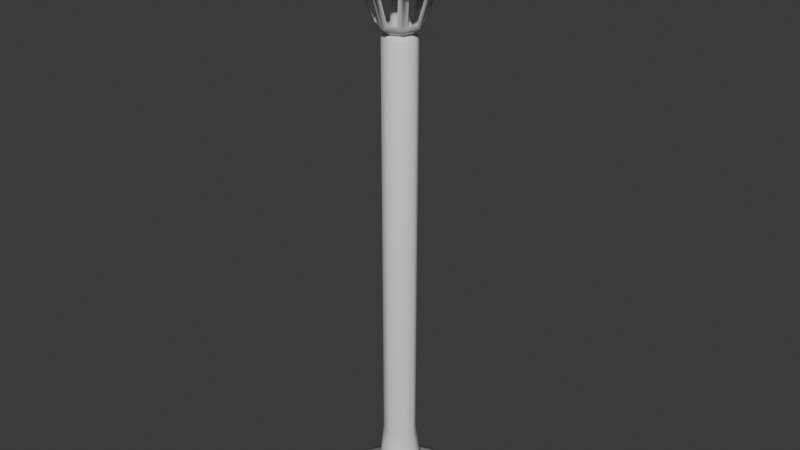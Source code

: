 # Source: Streetlight.blend  (saved by Blender 4.3.34; exported with 4.5.12 LTS)
import bpy
from mathutils import Matrix  # noqa: F401  (used for matrix-valued properties, if any)

bpy.ops.wm.read_factory_settings(use_empty=True)
scene = bpy.context.scene
scene.name = 'Scene'

# ---- collections
col_collection = bpy.data.collections.new('Collection'); scene.collection.children.link(col_collection)

# ---- materials (node trees are filled in below, after node groups)
mat_lamp = bpy.data.materials.new('Lamp')
mat_metal = bpy.data.materials.new('Metal')

# ---- material node trees
mat_lamp.use_nodes = True; mat_lamp.node_tree.nodes.clear()
_N = mat_lamp.node_tree.nodes; _L = mat_lamp.node_tree.links
n0 = _N.new('ShaderNodeBsdfPrincipled'); n0.name = 'Principled BSDF'; n0.location = (10, 300)
n1 = _N.new('ShaderNodeOutputMaterial'); n1.name = 'Material Output'; n1.location = (300, 300)
_L.new(n0.outputs[0], n1.inputs[0])
n1.is_active_output = True
mat_metal.use_nodes = True; mat_metal.node_tree.nodes.clear()
_N = mat_metal.node_tree.nodes; _L = mat_metal.node_tree.links
n0 = _N.new('ShaderNodeBsdfPrincipled'); n0.name = 'Principled BSDF'; n0.location = (10, 300)
n1 = _N.new('ShaderNodeOutputMaterial'); n1.name = 'Material Output'; n1.location = (300, 300)
_L.new(n0.outputs[0], n1.inputs[0])
n1.is_active_output = True

# ---- world
world_world = bpy.data.worlds.new('World'); scene.world = world_world
world_world.use_nodes = True; world_world.node_tree.nodes.clear()
_N = world_world.node_tree.nodes; _L = world_world.node_tree.links
n0 = _N.new('ShaderNodeOutputWorld'); n0.name = 'World Output'; n0.location = (300, 300)
n1 = _N.new('ShaderNodeBackground'); n1.name = 'Background'; n1.location = (10, 300)
n1.inputs[0].default_value = (0.05088, 0.05088, 0.05088, 1.0)
_L.new(n1.outputs[0], n0.inputs[0])
n0.is_active_output = True
world_world.color = (0.05088, 0.05088, 0.05088)
world_world.sun_shadow_jitter_overblur = 0.0

# ---- meshes
me_cylinder = bpy.data.meshes.new('Cylinder')
me_cylinder.from_pydata([(0.0, 1.0, 0.0), (0.0, 0.7884, 0.3), (0.7071, 0.7071, 0.0), (0.5574, 0.5574, 0.3), (1.0, 0.0, 0.0), (0.7884, 0.0, 0.3), (0.7071, -0.7071, 0.0), (0.5574, -0.5574, 0.3), (0.0, -1.0, 0.0), (0.0, -0.7884, 0.3), (-0.7071, -0.7071, 0.0), (-0.5574, -0.5574, 0.3), (-1.0, 0.0, 0.0), (-0.7884, 0.0, 0.3), (-0.7071, 0.7071, 0.0), (-0.5574, 0.5574, 0.3), (0.7071, 0.7071, 0.3), (0.0, 1.0, 0.3), (1.0, 0.0, 0.3), (0.7071, -0.7071, 0.3), (0.0, -1.0, 0.3), (-0.7071, -0.7071, 0.3), (-1.0, 0.0, 0.3), (-0.7071, 0.7071, 0.3), (1.121e-09, 0.378, 0.7897), (0.2673, 0.2673, 0.7897), (0.378, 0.0, 0.7897), (0.2673, -0.2673, 0.7897), (1.121e-09, -0.378, 0.7897), (-0.2673, -0.2673, 0.7897), (-0.378, 0.0, 0.7897), (-0.2673, 0.2673, 0.7897), (2.209e-09, 0.313, 1.442), (0.2213, 0.2213, 1.442), (0.313, 0.0, 1.442), (0.2213, -0.2213, 1.442), (2.209e-09, -0.313, 1.442), (-0.2213, -0.2213, 1.442), (-0.313, 0.0, 1.442), (-0.2213, 0.2213, 1.442), (-8.318e-07, 0.313, 9.197), (0.2213, 0.2213, 9.197), (0.313, 0.0, 9.197), (0.2213, -0.2213, 9.197), (-8.318e-07, -0.313, 9.197), (-0.2213, -0.2213, 9.197), (-0.313, 0.0, 9.197), (-0.2213, 0.2213, 9.197), (0.1763, 0.1763, 9.285), (-8.323e-07, 0.2494, 9.285), (0.2494, 0.0, 9.285), (0.1763, -0.1763, 9.285), (-8.323e-07, -0.2494, 9.285), (-0.1763, -0.1763, 9.285), (-0.2494, 0.0, 9.285), (-0.1763, 0.1763, 9.285), (0.1763, 0.1763, 9.285), (-8.323e-07, 0.2494, 9.285), (0.2494, 0.0, 9.285), (0.1763, -0.1763, 9.285), (-8.323e-07, -0.2494, 9.285), (-0.1763, -0.1763, 9.285), (-0.2494, 0.0, 9.285), (-0.1763, 0.1763, 9.285), (0.2944, 0.2944, 9.4), (-8.284e-07, 0.4163, 9.4), (0.4163, 0.0, 9.4), (0.2944, -0.2944, 9.4), (-8.284e-07, -0.4163, 9.4), (-0.2944, -0.2944, 9.4), (-0.4163, 0.0, 9.4), (-0.2944, 0.2944, 9.4), (0.5243, 0.5243, 10.34), (-1.285e-06, 0.7415, 10.34), (0.7415, 0.0, 10.34), (0.5243, -0.5243, 10.34), (-1.285e-06, -0.7415, 10.34), (-0.5243, -0.5243, 10.34), (-0.7415, 0.0, 10.34), (-0.5243, 0.5243, 10.34), (0.7878, 0.7878, 10.37), (-1.287e-06, 1.114, 10.37), (1.114, -3.744e-09, 10.37), (0.7878, -0.7878, 10.37), (-1.287e-06, -1.114, 10.37), (-0.7878, -0.7878, 10.37), (-1.114, -3.744e-09, 10.37), (-0.7878, 0.7878, 10.37), (0.2398, 0.2398, 11.04), (0.5868, 0.5868, 10.79), (0.3134, 0.3134, 10.96), (0.4013, 0.4013, 10.87), (0.4969, 0.4969, 10.82), (-1.274e-06, 0.8299, 10.79), (-1.237e-06, 0.3392, 11.04), (-1.263e-06, 0.7027, 10.82), (-1.252e-06, 0.5675, 10.87), (-1.243e-06, 0.4433, 10.96), (0.3392, -1.49e-08, 11.04), (0.8299, -2.789e-09, 10.79), (0.4433, -1.327e-08, 10.96), (0.5675, -1.024e-08, 10.87), (0.7027, -6.985e-09, 10.82), (0.2398, -0.2398, 11.04), (0.5868, -0.5868, 10.79), (0.3134, -0.3134, 10.96), (0.4013, -0.4013, 10.87), (0.4969, -0.4969, 10.82), (-1.237e-06, -0.3392, 11.04), (-1.274e-06, -0.8299, 10.79), (-1.244e-06, -0.4433, 10.96), (-1.252e-06, -0.5675, 10.87), (-1.263e-06, -0.7027, 10.82), (-0.2398, -0.2398, 11.04), (-0.5868, -0.5868, 10.79), (-0.3134, -0.3134, 10.96), (-0.4013, -0.4013, 10.87), (-0.4969, -0.4969, 10.82), (-0.3392, -7.451e-09, 11.04), (-0.8299, -2.789e-09, 10.79), (-0.4433, -6.752e-09, 10.96), (-0.5675, -6.054e-09, 10.87), (-0.7027, -3.958e-09, 10.82), (-0.2398, 0.2398, 11.04), (-0.5868, 0.5868, 10.79), (-0.3134, 0.3134, 10.96), (-0.4013, 0.4013, 10.87), (-0.4969, 0.4969, 10.82), (-1.363e-06, 0.1595, 11.22), (0.1128, 0.1128, 11.22), (0.1595, -7.88e-09, 11.22), (0.1128, -0.1128, 11.22), (-1.365e-06, -0.1595, 11.22), (-0.1128, -0.1128, 11.22), (-0.1595, -7.554e-09, 11.22), (-0.1128, 0.1128, 11.22), (-1.369e-06, 0.2342, 11.22), (0.1656, 0.1656, 11.22), (0.2342, -1.029e-08, 11.22), (0.1656, -0.1656, 11.22), (-1.369e-06, -0.2342, 11.22), (-0.1656, -0.1656, 11.22), (-0.2342, -5.145e-09, 11.22), (-0.1656, 0.1656, 11.22), (-1.365e-06, 0.1192, 11.3), (0.08427, 0.08427, 11.3), (0.1192, -5.652e-09, 11.3), (0.08427, -0.08427, 11.3), (-1.367e-06, -0.1192, 11.3), (-0.08428, -0.08427, 11.3), (-0.1192, -5.408e-09, 11.3), (-0.08428, 0.08427, 11.3), (-1.209e-06, 0.1192, 11.35), (0.08427, 0.08427, 11.35), (0.1192, -5.652e-09, 11.35), (0.08427, -0.08427, 11.35), (-1.211e-06, -0.1192, 11.35), (-0.08428, -0.08427, 11.35), (-0.1192, -5.408e-09, 11.35), (-0.08428, 0.08427, 11.35), (-1.295e-06, 0.1805, 11.41), (0.1276, 0.1276, 11.41), (0.1805, -9.037e-09, 11.41), (0.1276, -0.1276, 11.41), (-1.297e-06, -0.1805, 11.41), (-0.1276, -0.1276, 11.41), (-0.1805, -8.668e-09, 11.41), (-0.1276, 0.1276, 11.41), (-1.436e-06, 0.1805, 11.52), (0.1276, 0.1276, 11.52), (0.1805, -9.037e-09, 11.52), (0.1276, -0.1276, 11.52), (-1.439e-06, -0.1805, 11.52), (-0.1276, -0.1276, 11.52), (-0.1805, -8.668e-09, 11.52), (-0.1276, 0.1276, 11.52), (-1.382e-06, 0.118, 11.57), (0.08342, 0.08342, 11.57), (0.118, -4.617e-09, 11.57), (0.08342, -0.08342, 11.57), (-1.384e-06, -0.118, 11.57), (-0.08342, -0.08342, 11.57), (-0.118, -4.376e-09, 11.57), (-0.08342, 0.08342, 11.57), (-0.2317, -0.3501, 9.486), (-0.08371, -0.4114, 9.486), (-0.08371, -0.6771, 10.25), (-0.4196, -0.538, 10.25), (0.3501, -0.2317, 9.486), (0.4114, -0.08371, 9.486), (0.6771, -0.08371, 10.25), (0.538, -0.4196, 10.25), (0.2317, 0.3501, 9.486), (0.08371, 0.4114, 9.486), (0.08371, 0.6771, 10.25), (0.4196, 0.538, 10.25), (-0.08371, 0.4114, 9.486), (-0.2317, 0.3501, 9.486), (-0.4196, 0.538, 10.25), (-0.08371, 0.6771, 10.25), (-0.4114, -0.08371, 9.486), (-0.3501, -0.2317, 9.486), (-0.538, -0.4196, 10.25), (-0.6771, -0.08371, 10.25), (0.08371, -0.4114, 9.486), (0.2317, -0.3501, 9.486), (0.4196, -0.538, 10.25), (0.08371, -0.6771, 10.25), (0.4114, 0.08371, 9.486), (0.3501, 0.2317, 9.486), (0.538, 0.4196, 10.25), (0.6771, 0.08371, 10.25), (-0.3501, 0.2317, 9.486), (-0.4114, 0.08371, 9.486), (-0.6771, 0.08371, 10.25), (-0.538, 0.4196, 10.25), (0.115, 0.115, 9.47), (-7.728e-07, 0.1627, 9.47), (0.1627, 0.0, 9.47), (0.115, -0.115, 9.47), (-7.728e-07, -0.1627, 9.47), (-0.115, -0.115, 9.47), (-0.1627, 0.0, 9.47), (-0.115, 0.115, 9.47), (0.115, 0.115, 9.591), (-5.798e-07, 0.1627, 9.591), (0.1627, 0.0, 9.591), (0.115, -0.115, 9.591), (-5.798e-07, -0.1627, 9.591), (-0.115, -0.115, 9.591), (-0.1627, 0.0, 9.591), (-0.115, 0.115, 9.591), (0.08925, 0.08925, 9.758), (-8.456e-07, 0.1262, 9.758), (0.1262, 4.174e-10, 9.758), (0.08925, -0.08925, 9.758), (-8.456e-07, -0.1262, 9.758), (-0.08926, -0.08925, 9.758), (-0.1262, 4.174e-10, 9.758), (-0.08926, 0.08925, 9.758), (0.08925, 0.08925, 9.906), (-5.504e-07, 0.1262, 9.906), (0.1262, 4.174e-10, 9.906), (0.08925, -0.08925, 9.906), (-5.504e-07, -0.1262, 9.906), (-0.08926, -0.08925, 9.906), (-0.1262, 4.174e-10, 9.906), (-0.08926, 0.08925, 9.906), (0.1073, 0.1073, 9.96), (-4.439e-07, 0.1518, 9.96), (0.1518, 5.02e-10, 9.96), (0.1073, -0.1073, 9.96), (-4.439e-07, -0.1518, 9.96), (-0.1073, -0.1073, 9.96), (-0.1518, 5.02e-10, 9.96), (-0.1073, 0.1073, 9.96), (0.1212, 0.1212, 10.03), (-4.434e-07, 0.1714, 10.03), (0.1714, 8.072e-10, 10.03), (0.1212, -0.1212, 10.03), (-4.434e-07, -0.1714, 10.03), (-0.1212, -0.1212, 10.03), (-0.1714, 8.072e-10, 10.03), (-0.1212, 0.1212, 10.03), (0.1212, 0.1212, 10.14), (-2.131e-07, 0.1714, 10.14), (0.1714, 8.072e-10, 10.14), (0.1212, -0.1212, 10.14), (-2.131e-07, -0.1714, 10.14), (-0.1212, -0.1212, 10.14), (-0.1714, 8.072e-10, 10.14), (-0.1212, 0.1212, 10.14), (0.1018, 0.1018, 10.2), (-2.588e-07, 0.1439, 10.2), (0.1439, 9.763e-10, 10.2), (0.1018, -0.1018, 10.2), (-2.588e-07, -0.1439, 10.2), (-0.1018, -0.1018, 10.2), (-0.1439, 9.763e-10, 10.2), (-0.1018, 0.1018, 10.2), (0.06217, 0.06217, 10.26), (-3.498e-07, 0.08792, 10.26), (0.08792, 5.964e-10, 10.26), (0.06217, -0.06217, 10.26), (-3.498e-07, -0.08792, 10.26), (-0.06217, -0.06217, 10.26), (-0.08792, 5.964e-10, 10.26), (-0.06217, 0.06217, 10.26)], [], [(0, 17, 16, 2), (2, 16, 18, 4), (4, 18, 19, 6), (6, 19, 20, 8), (8, 20, 21, 10), (10, 21, 22, 12), (1, 15, 31, 24), (12, 22, 23, 14), (14, 23, 17, 0), (0, 2, 4, 6, 8, 10, 12, 14), (1, 3, 16, 17), (3, 5, 18, 16), (5, 7, 19, 18), (7, 9, 20, 19), (9, 11, 21, 20), (11, 13, 22, 21), (13, 15, 23, 22), (15, 1, 17, 23), (27, 26, 34, 35), (13, 11, 29, 30), (9, 7, 27, 28), (5, 3, 25, 26), (15, 13, 30, 31), (11, 9, 28, 29), (7, 5, 26, 27), (3, 1, 24, 25), (39, 38, 46, 47), (25, 24, 32, 33), (24, 31, 39, 32), (30, 29, 37, 38), (28, 27, 35, 36), (26, 25, 33, 34), (31, 30, 38, 39), (29, 28, 36, 37), (47, 46, 54, 55), (37, 36, 44, 45), (35, 34, 42, 43), (33, 32, 40, 41), (32, 39, 47, 40), (38, 37, 45, 46), (36, 35, 43, 44), (34, 33, 41, 42), (52, 51, 59, 60), (45, 44, 52, 53), (43, 42, 50, 51), (41, 40, 49, 48), (40, 47, 55, 49), (46, 45, 53, 54), (44, 43, 51, 52), (42, 41, 48, 50), (57, 63, 71, 65), (50, 48, 56, 58), (55, 54, 62, 63), (53, 52, 60, 61), (51, 50, 58, 59), (48, 49, 57, 56), (49, 55, 63, 57), (54, 53, 61, 62), (58, 59, 219, 218), (62, 61, 69, 70), (60, 59, 67, 68), (58, 56, 64, 66), (63, 62, 70, 71), (61, 60, 68, 69), (59, 58, 66, 67), (56, 57, 65, 64), (79, 78, 86, 87), (60, 61, 221, 220), (62, 63, 223, 222), (56, 58, 218, 216), (59, 60, 220, 219), (61, 62, 222, 221), (222, 223, 231, 230), (63, 57, 217, 223), (87, 86, 119, 124), (77, 76, 84, 85), (75, 74, 82, 83), (72, 73, 81, 80), (73, 79, 87, 81), (78, 77, 85, 86), (76, 75, 83, 84), (74, 72, 80, 82), (82, 80, 89, 99), (85, 84, 109, 114), (81, 87, 124, 93), (86, 85, 114, 119), (84, 83, 104, 109), (98, 88, 137, 138), (83, 82, 99, 104), (89, 93, 95, 92), (92, 95, 96, 91), (91, 96, 97, 90), (90, 97, 94, 88), (99, 89, 92, 102), (102, 92, 91, 101), (101, 91, 90, 100), (100, 90, 88, 98), (104, 99, 102, 107), (107, 102, 101, 106), (106, 101, 100, 105), (105, 100, 98, 103), (109, 104, 107, 112), (112, 107, 106, 111), (111, 106, 105, 110), (110, 105, 103, 108), (114, 109, 112, 117), (117, 112, 111, 116), (116, 111, 110, 115), (115, 110, 108, 113), (119, 114, 117, 122), (122, 117, 116, 121), (121, 116, 115, 120), (120, 115, 113, 118), (124, 119, 122, 127), (127, 122, 121, 126), (126, 121, 120, 125), (125, 120, 118, 123), (93, 124, 127, 95), (95, 127, 126, 96), (96, 126, 125, 97), (97, 125, 123, 94), (80, 81, 93, 89), (130, 129, 145, 146), (103, 98, 138, 139), (108, 103, 139, 140), (113, 108, 140, 141), (118, 113, 141, 142), (123, 118, 142, 143), (94, 123, 143, 136), (88, 94, 136, 137), (128, 129, 137, 136), (129, 130, 138, 137), (130, 131, 139, 138), (131, 132, 140, 139), (132, 133, 141, 140), (133, 134, 142, 141), (134, 135, 143, 142), (135, 128, 136, 143), (144, 151, 159, 152), (135, 134, 150, 151), (133, 132, 148, 149), (131, 130, 146, 147), (129, 128, 144, 145), (128, 135, 151, 144), (134, 133, 149, 150), (132, 131, 147, 148), (155, 154, 162, 163), (150, 149, 157, 158), (148, 147, 155, 156), (146, 145, 153, 154), (151, 150, 158, 159), (149, 148, 156, 157), (147, 146, 154, 155), (145, 144, 152, 153), (167, 166, 174, 175), (153, 152, 160, 161), (152, 159, 167, 160), (158, 157, 165, 166), (156, 155, 163, 164), (154, 153, 161, 162), (159, 158, 166, 167), (157, 156, 164, 165), (172, 171, 179, 180), (165, 164, 172, 173), (163, 162, 170, 171), (161, 160, 168, 169), (160, 167, 175, 168), (166, 165, 173, 174), (164, 163, 171, 172), (162, 161, 169, 170), (177, 176, 183, 182, 181, 180, 179, 178), (170, 169, 177, 178), (175, 174, 182, 183), (173, 172, 180, 181), (171, 170, 178, 179), (169, 168, 176, 177), (168, 175, 183, 176), (174, 173, 181, 182), (69, 68, 185, 184), (68, 76, 186, 185), (76, 77, 187, 186), (77, 69, 184, 187), (67, 66, 189, 188), (66, 74, 190, 189), (74, 75, 191, 190), (75, 67, 188, 191), (64, 65, 193, 192), (65, 73, 194, 193), (73, 72, 195, 194), (72, 64, 192, 195), (65, 71, 197, 196), (71, 79, 198, 197), (79, 73, 199, 198), (73, 65, 196, 199), (70, 69, 201, 200), (69, 77, 202, 201), (77, 78, 203, 202), (78, 70, 200, 203), (68, 67, 205, 204), (67, 75, 206, 205), (75, 76, 207, 206), (76, 68, 204, 207), (66, 64, 209, 208), (64, 72, 210, 209), (72, 74, 211, 210), (74, 66, 208, 211), (71, 70, 213, 212), (70, 78, 214, 213), (78, 79, 215, 214), (79, 71, 212, 215), (57, 56, 216, 217), (224, 226, 234, 232), (220, 221, 229, 228), (218, 219, 227, 226), (217, 216, 224, 225), (223, 217, 225, 231), (221, 222, 230, 229), (219, 220, 228, 227), (216, 218, 226, 224), (239, 233, 241, 247), (230, 231, 239, 238), (228, 229, 237, 236), (226, 227, 235, 234), (225, 224, 232, 233), (231, 225, 233, 239), (229, 230, 238, 237), (227, 228, 236, 235), (242, 243, 251, 250), (237, 238, 246, 245), (235, 236, 244, 243), (232, 234, 242, 240), (238, 239, 247, 246), (236, 237, 245, 244), (234, 235, 243, 242), (233, 232, 240, 241), (254, 255, 263, 262), (241, 240, 248, 249), (247, 241, 249, 255), (245, 246, 254, 253), (243, 244, 252, 251), (240, 242, 250, 248), (246, 247, 255, 254), (244, 245, 253, 252), (259, 260, 268, 267), (252, 253, 261, 260), (250, 251, 259, 258), (249, 248, 256, 257), (255, 249, 257, 263), (253, 254, 262, 261), (251, 252, 260, 259), (248, 250, 258, 256), (271, 265, 273, 279), (256, 258, 266, 264), (262, 263, 271, 270), (260, 261, 269, 268), (258, 259, 267, 266), (257, 256, 264, 265), (263, 257, 265, 271), (261, 262, 270, 269), (276, 277, 285, 284), (269, 270, 278, 277), (267, 268, 276, 275), (264, 266, 274, 272), (270, 271, 279, 278), (268, 269, 277, 276), (266, 267, 275, 274), (265, 264, 272, 273), (280, 282, 283, 284, 285, 286, 287, 281), (274, 275, 283, 282), (273, 272, 280, 281), (279, 273, 281, 287), (277, 278, 286, 285), (275, 276, 284, 283), (272, 274, 282, 280), (278, 279, 287, 286)])
me_cylinder.polygons.foreach_set('use_smooth', [1, 1, 1, 1, 1, 1, 1, 1, 1, 1, 1, 1, 1, 1, 1, 1, 1, 1, 1, 1, 1, 1, 1, 1, 1, 1, 1, 1, 1, 1, 1, 1, 1, 1, 1, 1, 1, 1, 1, 1, 1, 1, 1, 1, 1, 1, 1, 1, 1, 1, 1, 1, 1, 1, 1, 1, 1, 1, 1, 1, 1, 1, 1, 1, 1, 1, 1, 1, 1, 1, 1, 1, 1, 1, 1, 1, 1, 1, 1, 1, 1, 1, 1, 1, 1, 1, 1, 1, 1, 1, 1, 1, 1, 1, 1, 1, 1, 1, 1, 1, 1, 1, 1, 1, 1, 1, 1, 1, 1, 1, 1, 1, 1, 1, 1, 1, 1, 1, 1, 1, 1, 1, 1, 1, 1, 1, 1, 1, 1, 1, 1, 1, 1, 1, 1, 1, 1, 1, 1, 1, 1, 1, 1, 1, 1, 1, 1, 1, 1, 1, 1, 1, 1, 1, 1, 1, 1, 1, 1, 1, 1, 1, 1, 1, 1, 1, 1, 1, 1, 1, 1, 1, 1, 1, 1, 1, 1, 1, 1, 1, 1, 1, 1, 1, 1, 1, 1, 1, 1, 1, 1, 1, 1, 1, 1, 1, 1, 1, 1, 1, 1, 1, 1, 1, 1, 1, 1, 1, 1, 1, 1, 1, 1, 1, 1, 1, 1, 1, 1, 1, 1, 1, 1, 1, 1, 1, 1, 1, 1, 1, 1, 1, 1, 1, 1, 1, 1, 1, 1, 1, 1, 1, 1, 1, 1, 1, 1, 1, 1, 1, 1, 1, 1, 1, 1, 1, 1, 1, 1, 1, 1, 1, 1, 1, 1, 1, 1, 0, 1, 1, 1, 1, 1, 1, 1])
me_cylinder.polygons.foreach_set('material_index', [1, 1, 1, 1, 1, 1, 1, 1, 1, 1, 1, 1, 1, 1, 1, 1, 1, 1, 1, 1, 1, 1, 1, 1, 1, 1, 1, 1, 1, 1, 1, 1, 1, 1, 1, 1, 1, 1, 1, 1, 1, 1, 1, 1, 1, 1, 1, 1, 1, 1, 1, 1, 1, 1, 1, 1, 1, 1, 1, 1, 1, 1, 1, 1, 1, 1, 1, 1, 1, 1, 1, 1, 0, 1, 1, 1, 1, 1, 1, 1, 1, 1, 1, 1, 1, 1, 1, 1, 1, 1, 1, 1, 1, 1, 1, 1, 1, 1, 1, 1, 1, 1, 1, 1, 1, 1, 1, 1, 1, 1, 1, 1, 1, 1, 1, 1, 1, 1, 1, 1, 1, 1, 1, 1, 1, 1, 1, 1, 1, 1, 1, 1, 1, 1, 1, 1, 1, 1, 1, 1, 1, 1, 1, 1, 1, 1, 1, 1, 1, 1, 1, 1, 1, 1, 1, 1, 1, 1, 1, 1, 1, 1, 1, 1, 1, 1, 1, 1, 1, 1, 1, 1, 1, 1, 1, 1, 1, 1, 1, 1, 1, 1, 1, 1, 1, 1, 1, 1, 1, 1, 1, 1, 1, 1, 1, 1, 1, 1, 1, 1, 1, 1, 1, 1, 1, 1, 1, 1, 1, 1, 1, 0, 0, 0, 0, 0, 0, 0, 0, 0, 0, 0, 0, 0, 0, 0, 0, 0, 0, 0, 0, 0, 0, 0, 0, 0, 0, 0, 0, 0, 0, 0, 0, 0, 0, 0, 0, 0, 0, 0, 0, 0, 0, 0, 0, 0, 0, 0, 0, 0, 0, 0, 0, 0, 0, 0, 0, 0, 0, 0, 0, 0, 0, 0, 0])
_uv = me_cylinder.uv_layers.new(name='UVMap')
_uv.uv.foreach_set('vector', [1.0, 0.5, 1.0, 1.0, 0.875, 1.0, 0.875, 0.5, 0.875, 0.5, 0.875, 1.0, 0.75, 1.0, 0.75, 0.5, 0.75, 0.5, 0.75, 1.0, 0.625, 1.0, 0.625, 0.5, 0.625, 0.5, 0.625, 1.0, 0.5, 1.0, 0.5, 0.5, 0.5, 0.5, 0.5, 1.0, 0.375, 1.0, 0.375, 0.5, 0.375, 0.5, 0.375, 1.0, 0.25, 1.0, 0.25, 0.5, 0.25, 0.4392, 0.1162, 0.3838, 0.1162, 0.3838, 0.25, 0.4392, 0.25, 0.5, 0.25, 1.0, 0.125, 1.0, 0.125, 0.5, 0.125, 0.5, 0.125, 1.0, 0.0, 1.0, 0.0, 0.5, 0.75, 0.49, 0.9197, 0.4197, 0.99, 0.25, 0.9197, 0.08029, 0.75, 0.01, 0.5803, 0.08029, 0.51, 0.25, 0.5803, 0.4197, 0.25, 0.4392, 0.3838, 0.3838, 0.4197, 0.4197, 0.25, 0.49, 0.3838, 0.3838, 0.4392, 0.25, 0.49, 0.25, 0.4197, 0.4197, 0.4392, 0.25, 0.3838, 0.1162, 0.4197, 0.08029, 0.49, 0.25, 0.3838, 0.1162, 0.25, 0.0608, 0.25, 0.01, 0.4197, 0.08029, 0.25, 0.0608, 0.1162, 0.1162, 0.08029, 0.08029, 0.25, 0.01, 0.1162, 0.1162, 0.0608, 0.25, 0.01, 0.25, 0.08029, 0.08029, 0.0608, 0.25, 0.1162, 0.3838, 0.08029, 0.4197, 0.01, 0.25, 0.1162, 0.3838, 0.25, 0.4392, 0.25, 0.49, 0.08029, 0.4197, 0.3838, 0.1162, 0.4392, 0.25, 0.4392, 0.25, 0.3838, 0.1162, 0.0608, 0.25, 0.1162, 0.1162, 0.1162, 0.1162, 0.0608, 0.25, 0.25, 0.0608, 0.3838, 0.1162, 0.3838, 0.1162, 0.25, 0.0608, 0.4392, 0.25, 0.3838, 0.3838, 0.3838, 0.3838, 0.4392, 0.25, 0.1162, 0.3838, 0.0608, 0.25, 0.0608, 0.25, 0.1162, 0.3838, 0.1162, 0.1162, 0.25, 0.0608, 0.25, 0.0608, 0.1162, 0.1162, 0.3838, 0.1162, 0.4392, 0.25, 0.4392, 0.25, 0.3838, 0.1162, 0.3838, 0.3838, 0.25, 0.4392, 0.25, 0.4392, 0.3838, 0.3838, 0.1162, 0.3838, 0.0608, 0.25, 0.0608, 0.25, 0.1162, 0.3838, 0.3838, 0.3838, 0.25, 0.4392, 0.25, 0.4392, 0.3838, 0.3838, 0.25, 0.4392, 0.1162, 0.3838, 0.1162, 0.3838, 0.25, 0.4392, 0.0608, 0.25, 0.1162, 0.1162, 0.1162, 0.1162, 0.0608, 0.25, 0.25, 0.0608, 0.3838, 0.1162, 0.3838, 0.1162, 0.25, 0.0608, 0.4392, 0.25, 0.3838, 0.3838, 0.3838, 0.3838, 0.4392, 0.25, 0.1162, 0.3838, 0.0608, 0.25, 0.0608, 0.25, 0.1162, 0.3838, 0.1162, 0.1162, 0.25, 0.0608, 0.25, 0.0608, 0.1162, 0.1162, 0.1162, 0.3838, 0.0608, 0.25, 0.0608, 0.25, 0.1162, 0.3838, 0.1162, 0.1162, 0.25, 0.0608, 0.25, 0.0608, 0.1162, 0.1162, 0.3838, 0.1162, 0.4392, 0.25, 0.4392, 0.25, 0.3838, 0.1162, 0.3838, 0.3838, 0.25, 0.4392, 0.25, 0.4392, 0.3838, 0.3838, 0.25, 0.4392, 0.1162, 0.3838, 0.1162, 0.3838, 0.25, 0.4392, 0.0608, 0.25, 0.1162, 0.1162, 0.1162, 0.1162, 0.0608, 0.25, 0.25, 0.0608, 0.3838, 0.1162, 0.3838, 0.1162, 0.25, 0.0608, 0.4392, 0.25, 0.3838, 0.3838, 0.3838, 0.3838, 0.4392, 0.25, 0.25, 0.0608, 0.3838, 0.1162, 0.3838, 0.1162, 0.25, 0.0608, 0.1162, 0.1162, 0.25, 0.0608, 0.25, 0.0608, 0.1162, 0.1162, 0.3838, 0.1162, 0.4392, 0.25, 0.4392, 0.25, 0.3838, 0.1162, 0.3838, 0.3838, 0.25, 0.4392, 0.25, 0.4392, 0.3838, 0.3838, 0.25, 0.4392, 0.1162, 0.3838, 0.1162, 0.3838, 0.25, 0.4392, 0.0608, 0.25, 0.1162, 0.1162, 0.1162, 0.1162, 0.0608, 0.25, 0.25, 0.0608, 0.3838, 0.1162, 0.3838, 0.1162, 0.25, 0.0608, 0.4392, 0.25, 0.3838, 0.3838, 0.3838, 0.3838, 0.4392, 0.25, 0.25, 0.4392, 0.1162, 0.3838, 0.1162, 0.3838, 0.25, 0.4392, 0.4392, 0.25, 0.3838, 0.3838, 0.3838, 0.3838, 0.4392, 0.25, 0.1162, 0.3838, 0.0608, 0.25, 0.0608, 0.25, 0.1162, 0.3838, 0.1162, 0.1162, 0.25, 0.0608, 0.25, 0.0608, 0.1162, 0.1162, 0.3838, 0.1162, 0.4392, 0.25, 0.4392, 0.25, 0.3838, 0.1162, 0.3838, 0.3838, 0.25, 0.4392, 0.25, 0.4392, 0.3838, 0.3838, 0.25, 0.4392, 0.1162, 0.3838, 0.1162, 0.3838, 0.25, 0.4392, 0.0608, 0.25, 0.1162, 0.1162, 0.1162, 0.1162, 0.0608, 0.25, 0.4392, 0.25, 0.3838, 0.1162, 0.3838, 0.1162, 0.4392, 0.25, 0.0608, 0.25, 0.1162, 0.1162, 0.1162, 0.1162, 0.0608, 0.25, 0.25, 0.0608, 0.3838, 0.1162, 0.3838, 0.1162, 0.25, 0.0608, 0.4392, 0.25, 0.3838, 0.3838, 0.3838, 0.3838, 0.4392, 0.25, 0.1162, 0.3838, 0.0608, 0.25, 0.0608, 0.25, 0.1162, 0.3838, 0.1162, 0.1162, 0.25, 0.0608, 0.25, 0.0608, 0.1162, 0.1162, 0.3838, 0.1162, 0.4392, 0.25, 0.4392, 0.25, 0.3838, 0.1162, 0.3838, 0.3838, 0.25, 0.4392, 0.25, 0.4392, 0.3838, 0.3838, 0.1162, 0.3838, 0.0608, 0.25, 0.0608, 0.25, 0.1162, 0.3838, 0.25, 0.0608, 0.1162, 0.1162, 0.1162, 0.1162, 0.25, 0.0608, 0.0608, 0.25, 0.1162, 0.3838, 0.1162, 0.3838, 0.0608, 0.25, 0.3838, 0.3838, 0.4392, 0.25, 0.4392, 0.25, 0.3838, 0.3838, 0.3838, 0.1162, 0.25, 0.0608, 0.25, 0.0608, 0.3838, 0.1162, 0.1162, 0.1162, 0.0608, 0.25, 0.0608, 0.25, 0.1162, 0.1162, 0.0608, 0.25, 0.1162, 0.3838, 0.1162, 0.3838, 0.0608, 0.25, 0.1162, 0.3838, 0.25, 0.4392, 0.25, 0.4392, 0.1162, 0.3838, 0.1162, 0.3838, 0.0608, 0.25, 0.0608, 0.25, 0.1162, 0.3838, 0.1162, 0.1162, 0.25, 0.0608, 0.25, 0.0608, 0.1162, 0.1162, 0.3838, 0.1162, 0.4392, 0.25, 0.4392, 0.25, 0.3838, 0.1162, 0.3838, 0.3838, 0.25, 0.4392, 0.25, 0.4392, 0.3838, 0.3838, 0.25, 0.4392, 0.1162, 0.3838, 0.1162, 0.3838, 0.25, 0.4392, 0.0608, 0.25, 0.1162, 0.1162, 0.1162, 0.1162, 0.0608, 0.25, 0.25, 0.0608, 0.3838, 0.1162, 0.3838, 0.1162, 0.25, 0.0608, 0.4392, 0.25, 0.3838, 0.3838, 0.3838, 0.3838, 0.4392, 0.25, 0.4392, 0.25, 0.3838, 0.3838, 0.3838, 0.3838, 0.4392, 0.25, 0.1162, 0.1162, 0.25, 0.0608, 0.25, 0.0608, 0.1162, 0.1162, 0.25, 0.4392, 0.1162, 0.3838, 0.1162, 0.3838, 0.25, 0.4392, 0.0608, 0.25, 0.1162, 0.1162, 0.1162, 0.1162, 0.0608, 0.25, 0.25, 0.0608, 0.3838, 0.1162, 0.3838, 0.1162, 0.25, 0.0608, 0.3472, 0.25, 0.3188, 0.3188, 0.3188, 0.3188, 0.3472, 0.25, 0.3838, 0.1162, 0.4392, 0.25, 0.4392, 0.25, 0.3838, 0.1162, 0.3838, 0.3838, 0.25, 0.4392, 0.25, 0.4367, 0.382, 0.382, 0.382, 0.382, 0.25, 0.4367, 0.25, 0.4353, 0.381, 0.381, 0.381, 0.381, 0.25, 0.4353, 0.25, 0.3771, 0.3399, 0.3399, 0.3399, 0.3399, 0.25, 0.3771, 0.25, 0.3472, 0.3188, 0.3188, 0.4392, 0.25, 0.3838, 0.3838, 0.382, 0.382, 0.4367, 0.25, 0.4367, 0.25, 0.382, 0.382, 0.381, 0.381, 0.4353, 0.25, 0.4353, 0.25, 0.381, 0.381, 0.3399, 0.3399, 0.3771, 0.25, 0.3771, 0.25, 0.3399, 0.3399, 0.3188, 0.3188, 0.3472, 0.25, 0.3838, 0.1162, 0.4392, 0.25, 0.4367, 0.25, 0.382, 0.118, 0.382, 0.118, 0.4367, 0.25, 0.4353, 0.25, 0.381, 0.119, 0.381, 0.119, 0.4353, 0.25, 0.3771, 0.25, 0.3399, 0.1601, 0.3399, 0.1601, 0.3771, 0.25, 0.3472, 0.25, 0.3188, 0.1812, 0.25, 0.0608, 0.3838, 0.1162, 0.382, 0.118, 0.25, 0.0633, 0.25, 0.0633, 0.382, 0.118, 0.381, 0.119, 0.25, 0.06468, 0.25, 0.06468, 0.381, 0.119, 0.3399, 0.1601, 0.25, 0.1229, 0.25, 0.1229, 0.3399, 0.1601, 0.3188, 0.1812, 0.25, 0.1528, 0.1162, 0.1162, 0.25, 0.0608, 0.25, 0.0633, 0.118, 0.118, 0.118, 0.118, 0.25, 0.0633, 0.25, 0.06468, 0.119, 0.119, 0.119, 0.119, 0.25, 0.06468, 0.25, 0.1229, 0.1601, 0.1601, 0.1601, 0.1601, 0.25, 0.1229, 0.25, 0.1528, 0.1812, 0.1812, 0.0608, 0.25, 0.1162, 0.1162, 0.118, 0.118, 0.0633, 0.25, 0.0633, 0.25, 0.118, 0.118, 0.119, 0.119, 0.06468, 0.25, 0.06468, 0.25, 0.119, 0.119, 0.1601, 0.1601, 0.1229, 0.25, 0.1229, 0.25, 0.1601, 0.1601, 0.1812, 0.1812, 0.1528, 0.25, 0.1162, 0.3838, 0.0608, 0.25, 0.0633, 0.25, 0.118, 0.382, 0.118, 0.382, 0.0633, 0.25, 0.06468, 0.25, 0.119, 0.381, 0.119, 0.381, 0.06468, 0.25, 0.1229, 0.25, 0.1601, 0.3399, 0.1601, 0.3399, 0.1229, 0.25, 0.1528, 0.25, 0.1812, 0.3188, 0.25, 0.4392, 0.1162, 0.3838, 0.118, 0.382, 0.25, 0.4367, 0.25, 0.4367, 0.118, 0.382, 0.119, 0.381, 0.25, 0.4353, 0.25, 0.4353, 0.119, 0.381, 0.1601, 0.3399, 0.25, 0.3771, 0.25, 0.3771, 0.1601, 0.3399, 0.1812, 0.3188, 0.25, 0.3472, 0.3838, 0.3838, 0.25, 0.4392, 0.25, 0.4392, 0.3838, 0.3838, 0.3162, 0.25, 0.2968, 0.2968, 0.2968, 0.2968, 0.3162, 0.25, 0.3188, 0.1812, 0.3472, 0.25, 0.3472, 0.25, 0.3188, 0.1812, 0.25, 0.1528, 0.3188, 0.1812, 0.3188, 0.1812, 0.25, 0.1528, 0.1812, 0.1812, 0.25, 0.1528, 0.25, 0.1528, 0.1812, 0.1812, 0.1528, 0.25, 0.1812, 0.1812, 0.1812, 0.1812, 0.1528, 0.25, 0.1812, 0.3188, 0.1528, 0.25, 0.1528, 0.25, 0.1812, 0.3188, 0.25, 0.3472, 0.1812, 0.3188, 0.1812, 0.3188, 0.25, 0.3472, 0.3188, 0.3188, 0.25, 0.3472, 0.25, 0.3472, 0.3188, 0.3188, 0.25, 0.3162, 0.2968, 0.2968, 0.3188, 0.3188, 0.25, 0.3472, 0.2968, 0.2968, 0.3162, 0.25, 0.3472, 0.25, 0.3188, 0.3188, 0.3162, 0.25, 0.2968, 0.2032, 0.3188, 0.1812, 0.3472, 0.25, 0.2968, 0.2032, 0.25, 0.1838, 0.25, 0.1528, 0.3188, 0.1812, 0.25, 0.1838, 0.2032, 0.2032, 0.1812, 0.1812, 0.25, 0.1528, 0.2032, 0.2032, 0.1838, 0.25, 0.1528, 0.25, 0.1812, 0.1812, 0.1838, 0.25, 0.2032, 0.2968, 0.1812, 0.3188, 0.1528, 0.25, 0.2032, 0.2968, 0.25, 0.3162, 0.25, 0.3472, 0.1812, 0.3188, 0.25, 0.3162, 0.2032, 0.2968, 0.2032, 0.2968, 0.25, 0.3162, 0.2032, 0.2968, 0.1838, 0.25, 0.1838, 0.25, 0.2032, 0.2968, 0.2032, 0.2032, 0.25, 0.1838, 0.25, 0.1838, 0.2032, 0.2032, 0.2968, 0.2032, 0.3162, 0.25, 0.3162, 0.25, 0.2968, 0.2032, 0.2968, 0.2968, 0.25, 0.3162, 0.25, 0.3162, 0.2968, 0.2968, 0.25, 0.3162, 0.2032, 0.2968, 0.2032, 0.2968, 0.25, 0.3162, 0.1838, 0.25, 0.2032, 0.2032, 0.2032, 0.2032, 0.1838, 0.25, 0.25, 0.1838, 0.2968, 0.2032, 0.2968, 0.2032, 0.25, 0.1838, 0.2968, 0.2032, 0.3162, 0.25, 0.3162, 0.25, 0.2968, 0.2032, 0.1838, 0.25, 0.2032, 0.2032, 0.2032, 0.2032, 0.1838, 0.25, 0.25, 0.1838, 0.2968, 0.2032, 0.2968, 0.2032, 0.25, 0.1838, 0.3162, 0.25, 0.2968, 0.2968, 0.2968, 0.2968, 0.3162, 0.25, 0.2032, 0.2968, 0.1838, 0.25, 0.1838, 0.25, 0.2032, 0.2968, 0.2032, 0.2032, 0.25, 0.1838, 0.25, 0.1838, 0.2032, 0.2032, 0.2968, 0.2032, 0.3162, 0.25, 0.3162, 0.25, 0.2968, 0.2032, 0.2968, 0.2968, 0.25, 0.3162, 0.25, 0.3162, 0.2968, 0.2968, 0.2032, 0.2968, 0.1838, 0.25, 0.1838, 0.25, 0.2032, 0.2968, 0.2968, 0.2968, 0.25, 0.3162, 0.25, 0.3162, 0.2968, 0.2968, 0.25, 0.3162, 0.2032, 0.2968, 0.2032, 0.2968, 0.25, 0.3162, 0.1838, 0.25, 0.2032, 0.2032, 0.2032, 0.2032, 0.1838, 0.25, 0.25, 0.1838, 0.2968, 0.2032, 0.2968, 0.2032, 0.25, 0.1838, 0.3162, 0.25, 0.2968, 0.2968, 0.2968, 0.2968, 0.3162, 0.25, 0.2032, 0.2968, 0.1838, 0.25, 0.1838, 0.25, 0.2032, 0.2968, 0.2032, 0.2032, 0.25, 0.1838, 0.25, 0.1838, 0.2032, 0.2032, 0.25, 0.1838, 0.2968, 0.2032, 0.2968, 0.2032, 0.25, 0.1838, 0.2032, 0.2032, 0.25, 0.1838, 0.25, 0.1838, 0.2032, 0.2032, 0.2968, 0.2032, 0.3162, 0.25, 0.3162, 0.25, 0.2968, 0.2032, 0.2968, 0.2968, 0.25, 0.3162, 0.25, 0.3162, 0.2968, 0.2968, 0.25, 0.3162, 0.2032, 0.2968, 0.2032, 0.2968, 0.25, 0.3162, 0.1838, 0.25, 0.2032, 0.2032, 0.2032, 0.2032, 0.1838, 0.25, 0.25, 0.1838, 0.2968, 0.2032, 0.2968, 0.2032, 0.25, 0.1838, 0.3162, 0.25, 0.2968, 0.2968, 0.2968, 0.2968, 0.3162, 0.25, 0.2968, 0.2968, 0.25, 0.3162, 0.2032, 0.2968, 0.1838, 0.25, 0.2032, 0.2032, 0.25, 0.1838, 0.2968, 0.2032, 0.3162, 0.25, 0.3162, 0.25, 0.2968, 0.2968, 0.2968, 0.2968, 0.3162, 0.25, 0.2032, 0.2968, 0.1838, 0.25, 0.1838, 0.25, 0.2032, 0.2968, 0.2032, 0.2032, 0.25, 0.1838, 0.25, 0.1838, 0.2032, 0.2032, 0.2968, 0.2032, 0.3162, 0.25, 0.3162, 0.25, 0.2968, 0.2032, 0.2968, 0.2968, 0.25, 0.3162, 0.25, 0.3162, 0.2968, 0.2968, 0.25, 0.3162, 0.2032, 0.2968, 0.2032, 0.2968, 0.25, 0.3162, 0.1838, 0.25, 0.2032, 0.2032, 0.2032, 0.2032, 0.1838, 0.25, 0.1162, 0.1162, 0.25, 0.0608, 0.2153, 0.07517, 0.1509, 0.1018, 0.25, 0.0608, 0.25, 0.0608, 0.2272, 0.07026, 0.2153, 0.07517, 0.25, 0.0608, 0.1162, 0.1162, 0.1391, 0.1067, 0.2272, 0.07026, 0.1162, 0.1162, 0.1162, 0.1162, 0.1509, 0.1018, 0.1391, 0.1067, 0.3838, 0.1162, 0.4392, 0.25, 0.4248, 0.2153, 0.3982, 0.1509, 0.4392, 0.25, 0.4392, 0.25, 0.4297, 0.2272, 0.4248, 0.2153, 0.4392, 0.25, 0.3838, 0.1162, 0.3933, 0.1391, 0.4297, 0.2272, 0.3838, 0.1162, 0.3838, 0.1162, 0.3982, 0.1509, 0.3933, 0.1391, 0.3838, 0.3838, 0.25, 0.4392, 0.2847, 0.4248, 0.3491, 0.3982, 0.25, 0.4392, 0.25, 0.4392, 0.2728, 0.4297, 0.2847, 0.4248, 0.25, 0.4392, 0.3838, 0.3838, 0.3609, 0.3933, 0.2728, 0.4297, 0.3838, 0.3838, 0.3838, 0.3838, 0.3491, 0.3982, 0.3609, 0.3933, 0.25, 0.4392, 0.1162, 0.3838, 0.1509, 0.3982, 0.2153, 0.4248, 0.1162, 0.3838, 0.1162, 0.3838, 0.1391, 0.3933, 0.1509, 0.3982, 0.1162, 0.3838, 0.25, 0.4392, 0.2272, 0.4297, 0.1391, 0.3933, 0.25, 0.4392, 0.25, 0.4392, 0.2153, 0.4248, 0.2272, 0.4297, 0.0608, 0.25, 0.1162, 0.1162, 0.1018, 0.1509, 0.07517, 0.2153, 0.1162, 0.1162, 0.1162, 0.1162, 0.1067, 0.1391, 0.1018, 0.1509, 0.1162, 0.1162, 0.0608, 0.25, 0.07026, 0.2272, 0.1067, 0.1391, 0.0608, 0.25, 0.0608, 0.25, 0.07517, 0.2153, 0.07026, 0.2272, 0.25, 0.0608, 0.3838, 0.1162, 0.3491, 0.1018, 0.2847, 0.07517, 0.3838, 0.1162, 0.3838, 0.1162, 0.3609, 0.1067, 0.3491, 0.1018, 0.3838, 0.1162, 0.25, 0.0608, 0.2728, 0.07026, 0.3609, 0.1067, 0.25, 0.0608, 0.25, 0.0608, 0.2847, 0.07517, 0.2728, 0.07026, 0.4392, 0.25, 0.3838, 0.3838, 0.3982, 0.3491, 0.4248, 0.2847, 0.3838, 0.3838, 0.3838, 0.3838, 0.3933, 0.3609, 0.3982, 0.3491, 0.3838, 0.3838, 0.4392, 0.25, 0.4297, 0.2728, 0.3933, 0.3609, 0.4392, 0.25, 0.4392, 0.25, 0.4248, 0.2847, 0.4297, 0.2728, 0.1162, 0.3838, 0.0608, 0.25, 0.07517, 0.2847, 0.1018, 0.3491, 0.0608, 0.25, 0.0608, 0.25, 0.07026, 0.2728, 0.07517, 0.2847, 0.0608, 0.25, 0.1162, 0.3838, 0.1067, 0.3609, 0.07026, 0.2728, 0.1162, 0.3838, 0.1162, 0.3838, 0.1018, 0.3491, 0.1067, 0.3609, 0.25, 0.4392, 0.3838, 0.3838, 0.3838, 0.3838, 0.25, 0.4392, 0.3838, 0.3838, 0.4392, 0.25, 0.4392, 0.25, 0.3838, 0.3838, 0.25, 0.0608, 0.1162, 0.1162, 0.1162, 0.1162, 0.25, 0.0608, 0.4392, 0.25, 0.3838, 0.1162, 0.3838, 0.1162, 0.4392, 0.25, 0.25, 0.4392, 0.3838, 0.3838, 0.3838, 0.3838, 0.25, 0.4392, 0.1162, 0.3838, 0.25, 0.4392, 0.25, 0.4392, 0.1162, 0.3838, 0.1162, 0.1162, 0.0608, 0.25, 0.0608, 0.25, 0.1162, 0.1162, 0.3838, 0.1162, 0.25, 0.0608, 0.25, 0.0608, 0.3838, 0.1162, 0.3838, 0.3838, 0.4392, 0.25, 0.4392, 0.25, 0.3838, 0.3838, 0.1162, 0.3838, 0.25, 0.4392, 0.25, 0.4392, 0.1162, 0.3838, 0.0608, 0.25, 0.1162, 0.3838, 0.1162, 0.3838, 0.0608, 0.25, 0.25, 0.0608, 0.1162, 0.1162, 0.1162, 0.1162, 0.25, 0.0608, 0.4392, 0.25, 0.3838, 0.1162, 0.3838, 0.1162, 0.4392, 0.25, 0.25, 0.4392, 0.3838, 0.3838, 0.3838, 0.3838, 0.25, 0.4392, 0.1162, 0.3838, 0.25, 0.4392, 0.25, 0.4392, 0.1162, 0.3838, 0.1162, 0.1162, 0.0608, 0.25, 0.0608, 0.25, 0.1162, 0.1162, 0.3838, 0.1162, 0.25, 0.0608, 0.25, 0.0608, 0.3838, 0.1162, 0.4392, 0.25, 0.3838, 0.1162, 0.3838, 0.1162, 0.4392, 0.25, 0.1162, 0.1162, 0.0608, 0.25, 0.0608, 0.25, 0.1162, 0.1162, 0.3838, 0.1162, 0.25, 0.0608, 0.25, 0.0608, 0.3838, 0.1162, 0.3838, 0.3838, 0.4392, 0.25, 0.4392, 0.25, 0.3838, 0.3838, 0.0608, 0.25, 0.1162, 0.3838, 0.1162, 0.3838, 0.0608, 0.25, 0.25, 0.0608, 0.1162, 0.1162, 0.1162, 0.1162, 0.25, 0.0608, 0.4392, 0.25, 0.3838, 0.1162, 0.3838, 0.1162, 0.4392, 0.25, 0.25, 0.4392, 0.3838, 0.3838, 0.3838, 0.3838, 0.25, 0.4392, 0.0608, 0.25, 0.1162, 0.3838, 0.1162, 0.3838, 0.0608, 0.25, 0.25, 0.4392, 0.3838, 0.3838, 0.3838, 0.3838, 0.25, 0.4392, 0.1162, 0.3838, 0.25, 0.4392, 0.25, 0.4392, 0.1162, 0.3838, 0.1162, 0.1162, 0.0608, 0.25, 0.0608, 0.25, 0.1162, 0.1162, 0.3838, 0.1162, 0.25, 0.0608, 0.25, 0.0608, 0.3838, 0.1162, 0.3838, 0.3838, 0.4392, 0.25, 0.4392, 0.25, 0.3838, 0.3838, 0.0608, 0.25, 0.1162, 0.3838, 0.1162, 0.3838, 0.0608, 0.25, 0.25, 0.0608, 0.1162, 0.1162, 0.1162, 0.1162, 0.25, 0.0608, 0.3838, 0.1162, 0.25, 0.0608, 0.25, 0.0608, 0.3838, 0.1162, 0.25, 0.0608, 0.1162, 0.1162, 0.1162, 0.1162, 0.25, 0.0608, 0.4392, 0.25, 0.3838, 0.1162, 0.3838, 0.1162, 0.4392, 0.25, 0.25, 0.4392, 0.3838, 0.3838, 0.3838, 0.3838, 0.25, 0.4392, 0.1162, 0.3838, 0.25, 0.4392, 0.25, 0.4392, 0.1162, 0.3838, 0.1162, 0.1162, 0.0608, 0.25, 0.0608, 0.25, 0.1162, 0.1162, 0.3838, 0.1162, 0.25, 0.0608, 0.25, 0.0608, 0.3838, 0.1162, 0.3838, 0.3838, 0.4392, 0.25, 0.4392, 0.25, 0.3838, 0.3838, 0.1162, 0.3838, 0.25, 0.4392, 0.25, 0.4392, 0.1162, 0.3838, 0.3838, 0.3838, 0.4392, 0.25, 0.4392, 0.25, 0.3838, 0.3838, 0.0608, 0.25, 0.1162, 0.3838, 0.1162, 0.3838, 0.0608, 0.25, 0.25, 0.0608, 0.1162, 0.1162, 0.1162, 0.1162, 0.25, 0.0608, 0.4392, 0.25, 0.3838, 0.1162, 0.3838, 0.1162, 0.4392, 0.25, 0.25, 0.4392, 0.3838, 0.3838, 0.3838, 0.3838, 0.25, 0.4392, 0.1162, 0.3838, 0.25, 0.4392, 0.25, 0.4392, 0.1162, 0.3838, 0.1162, 0.1162, 0.0608, 0.25, 0.0608, 0.25, 0.1162, 0.1162, 0.25, 0.0608, 0.1162, 0.1162, 0.1162, 0.1162, 0.25, 0.0608, 0.1162, 0.1162, 0.0608, 0.25, 0.0608, 0.25, 0.1162, 0.1162, 0.3838, 0.1162, 0.25, 0.0608, 0.25, 0.0608, 0.3838, 0.1162, 0.3838, 0.3838, 0.4392, 0.25, 0.4392, 0.25, 0.3838, 0.3838, 0.0608, 0.25, 0.1162, 0.3838, 0.1162, 0.3838, 0.0608, 0.25, 0.25, 0.0608, 0.1162, 0.1162, 0.1162, 0.1162, 0.25, 0.0608, 0.4392, 0.25, 0.3838, 0.1162, 0.3838, 0.1162, 0.4392, 0.25, 0.25, 0.4392, 0.3838, 0.3838, 0.3838, 0.3838, 0.25, 0.4392, 0.0, 0.0, 0.0, 0.0, 0.0, 0.0, 0.0, 0.0, 0.0, 0.0, 0.0, 0.0, 0.0, 0.0, 0.0, 0.0, 0.4392, 0.25, 0.3838, 0.1162, 0.3838, 0.1162, 0.4392, 0.25, 0.25, 0.4392, 0.3838, 0.3838, 0.3838, 0.3838, 0.25, 0.4392, 0.1162, 0.3838, 0.25, 0.4392, 0.25, 0.4392, 0.1162, 0.3838, 0.1162, 0.1162, 0.0608, 0.25, 0.0608, 0.25, 0.1162, 0.1162, 0.3838, 0.1162, 0.25, 0.0608, 0.25, 0.0608, 0.3838, 0.1162, 0.3838, 0.3838, 0.4392, 0.25, 0.4392, 0.25, 0.3838, 0.3838, 0.0608, 0.25, 0.1162, 0.3838, 0.1162, 0.3838, 0.0608, 0.25])
me_cylinder.materials.append(mat_lamp)
me_cylinder.materials.append(mat_metal)
me_cylinder.update()

# ---- objects
ob_cylinder = bpy.data.objects.new('Cylinder', me_cylinder)

# ---- transforms, parenting, visibility, modifiers, constraints
ob_cylinder.location = (0.0, 0.0, 0.0)

# ---- collection membership
col_collection.objects.link(ob_cylinder)

# ---- scene / render settings (as saved in the file)
scene.frame_start = 1; scene.frame_end = 250; scene.frame_set(1)
scene.render.engine = 'BLENDER_EEVEE_NEXT'
bpy.context.view_layer.update()

# ---- added for rendering (the .blend has no active camera and no usable light): camera, sun
cam_auto = bpy.data.cameras.new('AutoCamera')
cam_auto.lens = 50.0
cam_auto.sensor_width = 36.0
cam_auto.clip_end = 1000.0
ob_auto_camera = bpy.data.objects.new('AutoCamera', cam_auto)
scene.collection.objects.link(ob_auto_camera)
ob_auto_camera.location = (11.0969, -13.3163, 14.6637)
ob_auto_camera.rotation_euler = (1.09748, -7.21219e-08, 0.694738)
scene.camera = ob_auto_camera
light_auto_sun = bpy.data.lights.new('AutoSun', 'SUN')
light_auto_sun.energy = 3.0
light_auto_sun.angle = 0.0523599
ob_auto_sun = bpy.data.objects.new('AutoSun', light_auto_sun)
scene.collection.objects.link(ob_auto_sun)
ob_auto_sun.rotation_euler = (0.872665, 0.174533, 0.523599)
bpy.context.view_layer.update()
